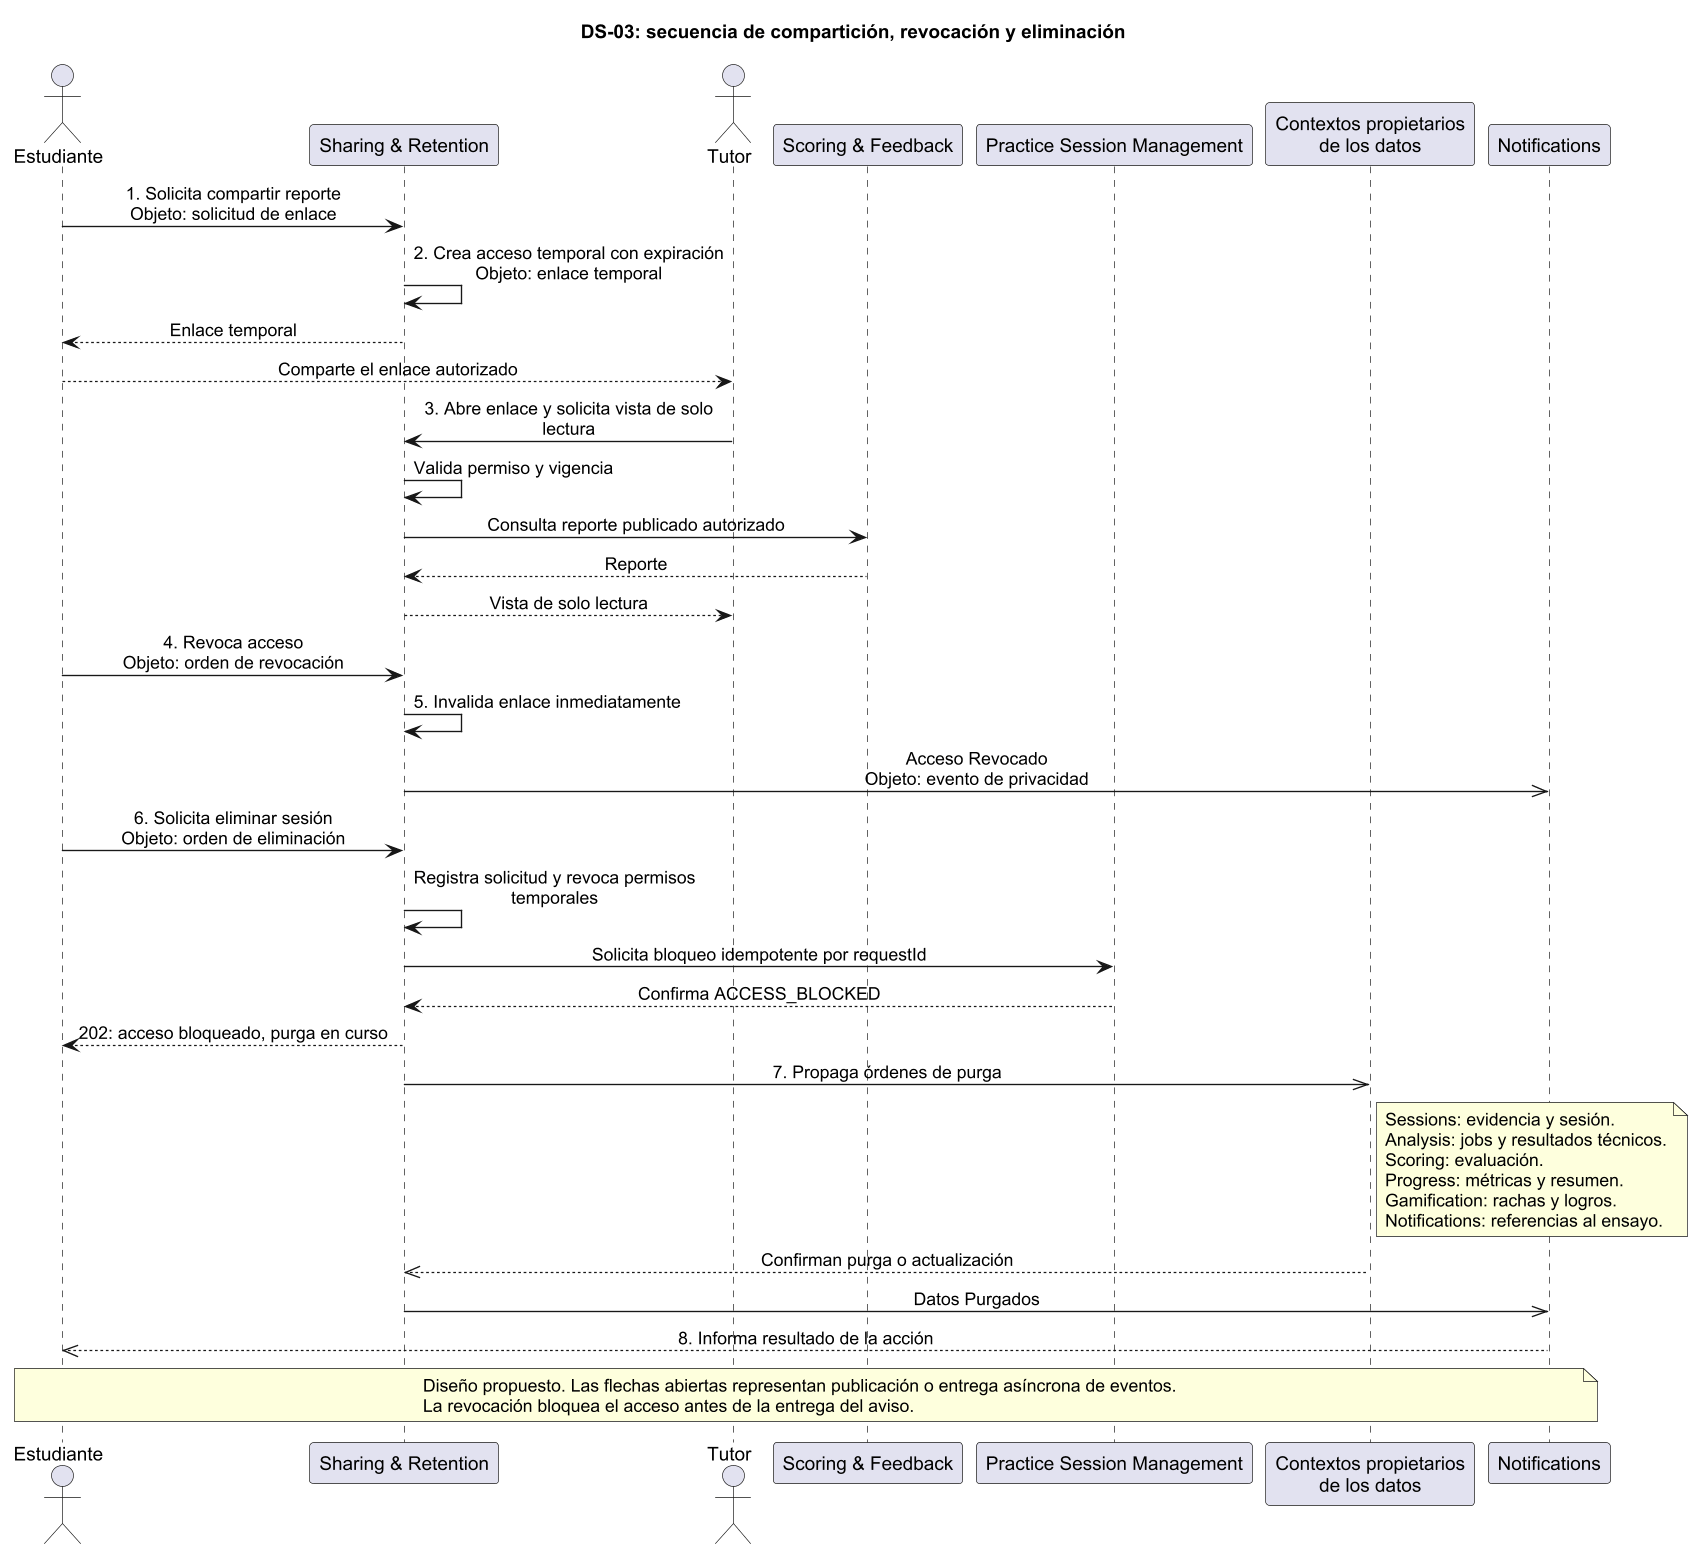

The diagram above was rendered by PlantUML. Its source (embedded in the PNG):
@startuml
skinparam defaultFontName Arial
skinparam dpi 130
skinparam sequenceMessageAlign center
skinparam maxMessageSize 250
title DS-03: secuencia de compartición, revocación y eliminación
actor Estudiante as student
participant "Sharing & Retention" as sharing
actor "Tutor" as tutor
participant "Scoring & Feedback" as scoring
participant "Practice Session Management" as sessions
participant "Contextos propietarios\nde los datos" as owners
participant "Notifications" as notifications
student -> sharing : 1. Solicita compartir reporte\nObjeto: solicitud de enlace
sharing -> sharing : 2. Crea acceso temporal con expiración\nObjeto: enlace temporal
sharing --> student : Enlace temporal
student --> tutor : Comparte el enlace autorizado
tutor -> sharing : 3. Abre enlace y solicita vista de solo lectura
sharing -> sharing : Valida permiso y vigencia
sharing -> scoring : Consulta reporte publicado autorizado
scoring --> sharing : Reporte
sharing --> tutor : Vista de solo lectura
student -> sharing : 4. Revoca acceso\nObjeto: orden de revocación
sharing -> sharing : 5. Invalida enlace inmediatamente
sharing ->> notifications : Acceso Revocado\nObjeto: evento de privacidad
student -> sharing : 6. Solicita eliminar sesión\nObjeto: orden de eliminación
sharing -> sharing : Registra solicitud y revoca permisos temporales
sharing -> sessions : Solicita bloqueo idempotente por requestId
sessions --> sharing : Confirma ACCESS_BLOCKED
sharing --> student : 202: acceso bloqueado, purga en curso
sharing ->> owners : 7. Propaga órdenes de purga
note right of owners
Sessions: evidencia y sesión.
Analysis: jobs y resultados técnicos.
Scoring: evaluación.
Progress: métricas y resumen.
Gamification: rachas y logros.
Notifications: referencias al ensayo.
end note
owners -->> sharing : Confirman purga o actualización
sharing ->> notifications : Datos Purgados
notifications -->> student : 8. Informa resultado de la acción
note over student, notifications
Diseño propuesto. Las flechas abiertas representan publicación o entrega asíncrona de eventos.
La revocación bloquea el acceso antes de la entrega del aviso.
end note
@enduml